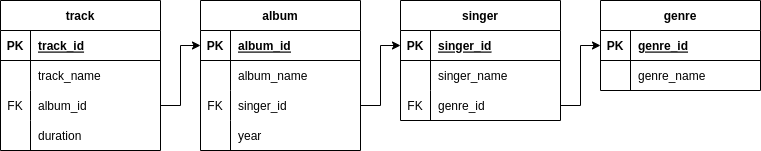

The diagram above was exported from draw.io. Its source (the exported page's mxGraphModel, read from the mxfile embedded in the PNG):
<mxGraphModel dx="1050" dy="585" grid="1" gridSize="10" guides="1" tooltips="1" connect="1" arrows="1" fold="1" page="1" pageScale="1" pageWidth="827" pageHeight="1169" math="0" shadow="0">
  <root>
    <mxCell id="0" />
    <mxCell id="1" parent="0" />
    <mxCell id="KarDw6yxq03DvlFjg1_o-1" value="genre" style="shape=table;startSize=30;container=1;collapsible=1;childLayout=tableLayout;fixedRows=1;rowLines=0;fontStyle=1;align=center;resizeLast=1;" vertex="1" parent="1">
      <mxGeometry x="630" y="40" width="160" height="90" as="geometry" />
    </mxCell>
    <mxCell id="KarDw6yxq03DvlFjg1_o-2" value="" style="shape=tableRow;horizontal=0;startSize=0;swimlaneHead=0;swimlaneBody=0;fillColor=none;collapsible=0;dropTarget=0;points=[[0,0.5],[1,0.5]];portConstraint=eastwest;top=0;left=0;right=0;bottom=1;" vertex="1" parent="KarDw6yxq03DvlFjg1_o-1">
      <mxGeometry y="30" width="160" height="30" as="geometry" />
    </mxCell>
    <mxCell id="KarDw6yxq03DvlFjg1_o-3" value="PK" style="shape=partialRectangle;connectable=0;fillColor=none;top=0;left=0;bottom=0;right=0;fontStyle=1;overflow=hidden;" vertex="1" parent="KarDw6yxq03DvlFjg1_o-2">
      <mxGeometry width="30" height="30" as="geometry">
        <mxRectangle width="30" height="30" as="alternateBounds" />
      </mxGeometry>
    </mxCell>
    <mxCell id="KarDw6yxq03DvlFjg1_o-4" value="genre_id" style="shape=partialRectangle;connectable=0;fillColor=none;top=0;left=0;bottom=0;right=0;align=left;spacingLeft=6;fontStyle=5;overflow=hidden;" vertex="1" parent="KarDw6yxq03DvlFjg1_o-2">
      <mxGeometry x="30" width="130" height="30" as="geometry">
        <mxRectangle width="130" height="30" as="alternateBounds" />
      </mxGeometry>
    </mxCell>
    <mxCell id="KarDw6yxq03DvlFjg1_o-5" value="" style="shape=tableRow;horizontal=0;startSize=0;swimlaneHead=0;swimlaneBody=0;fillColor=none;collapsible=0;dropTarget=0;points=[[0,0.5],[1,0.5]];portConstraint=eastwest;top=0;left=0;right=0;bottom=0;" vertex="1" parent="KarDw6yxq03DvlFjg1_o-1">
      <mxGeometry y="60" width="160" height="30" as="geometry" />
    </mxCell>
    <mxCell id="KarDw6yxq03DvlFjg1_o-6" value="" style="shape=partialRectangle;connectable=0;fillColor=none;top=0;left=0;bottom=0;right=0;editable=1;overflow=hidden;" vertex="1" parent="KarDw6yxq03DvlFjg1_o-5">
      <mxGeometry width="30" height="30" as="geometry">
        <mxRectangle width="30" height="30" as="alternateBounds" />
      </mxGeometry>
    </mxCell>
    <mxCell id="KarDw6yxq03DvlFjg1_o-7" value="genre_name" style="shape=partialRectangle;connectable=0;fillColor=none;top=0;left=0;bottom=0;right=0;align=left;spacingLeft=6;overflow=hidden;" vertex="1" parent="KarDw6yxq03DvlFjg1_o-5">
      <mxGeometry x="30" width="130" height="30" as="geometry">
        <mxRectangle width="130" height="30" as="alternateBounds" />
      </mxGeometry>
    </mxCell>
    <mxCell id="KarDw6yxq03DvlFjg1_o-14" value="singer" style="shape=table;startSize=30;container=1;collapsible=1;childLayout=tableLayout;fixedRows=1;rowLines=0;fontStyle=1;align=center;resizeLast=1;" vertex="1" parent="1">
      <mxGeometry x="430" y="40" width="160" height="120" as="geometry" />
    </mxCell>
    <mxCell id="KarDw6yxq03DvlFjg1_o-15" value="" style="shape=tableRow;horizontal=0;startSize=0;swimlaneHead=0;swimlaneBody=0;fillColor=none;collapsible=0;dropTarget=0;points=[[0,0.5],[1,0.5]];portConstraint=eastwest;top=0;left=0;right=0;bottom=1;" vertex="1" parent="KarDw6yxq03DvlFjg1_o-14">
      <mxGeometry y="30" width="160" height="30" as="geometry" />
    </mxCell>
    <mxCell id="KarDw6yxq03DvlFjg1_o-16" value="PK" style="shape=partialRectangle;connectable=0;fillColor=none;top=0;left=0;bottom=0;right=0;fontStyle=1;overflow=hidden;" vertex="1" parent="KarDw6yxq03DvlFjg1_o-15">
      <mxGeometry width="30" height="30" as="geometry">
        <mxRectangle width="30" height="30" as="alternateBounds" />
      </mxGeometry>
    </mxCell>
    <mxCell id="KarDw6yxq03DvlFjg1_o-17" value="singer_id" style="shape=partialRectangle;connectable=0;fillColor=none;top=0;left=0;bottom=0;right=0;align=left;spacingLeft=6;fontStyle=5;overflow=hidden;" vertex="1" parent="KarDw6yxq03DvlFjg1_o-15">
      <mxGeometry x="30" width="130" height="30" as="geometry">
        <mxRectangle width="130" height="30" as="alternateBounds" />
      </mxGeometry>
    </mxCell>
    <mxCell id="KarDw6yxq03DvlFjg1_o-18" value="" style="shape=tableRow;horizontal=0;startSize=0;swimlaneHead=0;swimlaneBody=0;fillColor=none;collapsible=0;dropTarget=0;points=[[0,0.5],[1,0.5]];portConstraint=eastwest;top=0;left=0;right=0;bottom=0;" vertex="1" parent="KarDw6yxq03DvlFjg1_o-14">
      <mxGeometry y="60" width="160" height="30" as="geometry" />
    </mxCell>
    <mxCell id="KarDw6yxq03DvlFjg1_o-19" value="" style="shape=partialRectangle;connectable=0;fillColor=none;top=0;left=0;bottom=0;right=0;editable=1;overflow=hidden;" vertex="1" parent="KarDw6yxq03DvlFjg1_o-18">
      <mxGeometry width="30" height="30" as="geometry">
        <mxRectangle width="30" height="30" as="alternateBounds" />
      </mxGeometry>
    </mxCell>
    <mxCell id="KarDw6yxq03DvlFjg1_o-20" value="singer_name" style="shape=partialRectangle;connectable=0;fillColor=none;top=0;left=0;bottom=0;right=0;align=left;spacingLeft=6;overflow=hidden;" vertex="1" parent="KarDw6yxq03DvlFjg1_o-18">
      <mxGeometry x="30" width="130" height="30" as="geometry">
        <mxRectangle width="130" height="30" as="alternateBounds" />
      </mxGeometry>
    </mxCell>
    <mxCell id="KarDw6yxq03DvlFjg1_o-21" value="" style="shape=tableRow;horizontal=0;startSize=0;swimlaneHead=0;swimlaneBody=0;fillColor=none;collapsible=0;dropTarget=0;points=[[0,0.5],[1,0.5]];portConstraint=eastwest;top=0;left=0;right=0;bottom=0;" vertex="1" parent="KarDw6yxq03DvlFjg1_o-14">
      <mxGeometry y="90" width="160" height="30" as="geometry" />
    </mxCell>
    <mxCell id="KarDw6yxq03DvlFjg1_o-22" value="FK" style="shape=partialRectangle;connectable=0;fillColor=none;top=0;left=0;bottom=0;right=0;editable=1;overflow=hidden;" vertex="1" parent="KarDw6yxq03DvlFjg1_o-21">
      <mxGeometry width="30" height="30" as="geometry">
        <mxRectangle width="30" height="30" as="alternateBounds" />
      </mxGeometry>
    </mxCell>
    <mxCell id="KarDw6yxq03DvlFjg1_o-23" value="genre_id" style="shape=partialRectangle;connectable=0;fillColor=none;top=0;left=0;bottom=0;right=0;align=left;spacingLeft=6;overflow=hidden;" vertex="1" parent="KarDw6yxq03DvlFjg1_o-21">
      <mxGeometry x="30" width="130" height="30" as="geometry">
        <mxRectangle width="130" height="30" as="alternateBounds" />
      </mxGeometry>
    </mxCell>
    <mxCell id="KarDw6yxq03DvlFjg1_o-27" value="album" style="shape=table;startSize=30;container=1;collapsible=1;childLayout=tableLayout;fixedRows=1;rowLines=0;fontStyle=1;align=center;resizeLast=1;" vertex="1" parent="1">
      <mxGeometry x="230" y="40" width="160" height="150" as="geometry" />
    </mxCell>
    <mxCell id="KarDw6yxq03DvlFjg1_o-28" value="" style="shape=tableRow;horizontal=0;startSize=0;swimlaneHead=0;swimlaneBody=0;fillColor=none;collapsible=0;dropTarget=0;points=[[0,0.5],[1,0.5]];portConstraint=eastwest;top=0;left=0;right=0;bottom=1;" vertex="1" parent="KarDw6yxq03DvlFjg1_o-27">
      <mxGeometry y="30" width="160" height="30" as="geometry" />
    </mxCell>
    <mxCell id="KarDw6yxq03DvlFjg1_o-29" value="PK" style="shape=partialRectangle;connectable=0;fillColor=none;top=0;left=0;bottom=0;right=0;fontStyle=1;overflow=hidden;" vertex="1" parent="KarDw6yxq03DvlFjg1_o-28">
      <mxGeometry width="30" height="30" as="geometry">
        <mxRectangle width="30" height="30" as="alternateBounds" />
      </mxGeometry>
    </mxCell>
    <mxCell id="KarDw6yxq03DvlFjg1_o-30" value="album_id" style="shape=partialRectangle;connectable=0;fillColor=none;top=0;left=0;bottom=0;right=0;align=left;spacingLeft=6;fontStyle=5;overflow=hidden;" vertex="1" parent="KarDw6yxq03DvlFjg1_o-28">
      <mxGeometry x="30" width="130" height="30" as="geometry">
        <mxRectangle width="130" height="30" as="alternateBounds" />
      </mxGeometry>
    </mxCell>
    <mxCell id="KarDw6yxq03DvlFjg1_o-31" value="" style="shape=tableRow;horizontal=0;startSize=0;swimlaneHead=0;swimlaneBody=0;fillColor=none;collapsible=0;dropTarget=0;points=[[0,0.5],[1,0.5]];portConstraint=eastwest;top=0;left=0;right=0;bottom=0;" vertex="1" parent="KarDw6yxq03DvlFjg1_o-27">
      <mxGeometry y="60" width="160" height="30" as="geometry" />
    </mxCell>
    <mxCell id="KarDw6yxq03DvlFjg1_o-32" value="" style="shape=partialRectangle;connectable=0;fillColor=none;top=0;left=0;bottom=0;right=0;editable=1;overflow=hidden;" vertex="1" parent="KarDw6yxq03DvlFjg1_o-31">
      <mxGeometry width="30" height="30" as="geometry">
        <mxRectangle width="30" height="30" as="alternateBounds" />
      </mxGeometry>
    </mxCell>
    <mxCell id="KarDw6yxq03DvlFjg1_o-33" value="album_name" style="shape=partialRectangle;connectable=0;fillColor=none;top=0;left=0;bottom=0;right=0;align=left;spacingLeft=6;overflow=hidden;" vertex="1" parent="KarDw6yxq03DvlFjg1_o-31">
      <mxGeometry x="30" width="130" height="30" as="geometry">
        <mxRectangle width="130" height="30" as="alternateBounds" />
      </mxGeometry>
    </mxCell>
    <mxCell id="KarDw6yxq03DvlFjg1_o-34" value="" style="shape=tableRow;horizontal=0;startSize=0;swimlaneHead=0;swimlaneBody=0;fillColor=none;collapsible=0;dropTarget=0;points=[[0,0.5],[1,0.5]];portConstraint=eastwest;top=0;left=0;right=0;bottom=0;" vertex="1" parent="KarDw6yxq03DvlFjg1_o-27">
      <mxGeometry y="90" width="160" height="30" as="geometry" />
    </mxCell>
    <mxCell id="KarDw6yxq03DvlFjg1_o-35" value="FK" style="shape=partialRectangle;connectable=0;fillColor=none;top=0;left=0;bottom=0;right=0;editable=1;overflow=hidden;" vertex="1" parent="KarDw6yxq03DvlFjg1_o-34">
      <mxGeometry width="30" height="30" as="geometry">
        <mxRectangle width="30" height="30" as="alternateBounds" />
      </mxGeometry>
    </mxCell>
    <mxCell id="KarDw6yxq03DvlFjg1_o-36" value="singer_id" style="shape=partialRectangle;connectable=0;fillColor=none;top=0;left=0;bottom=0;right=0;align=left;spacingLeft=6;overflow=hidden;" vertex="1" parent="KarDw6yxq03DvlFjg1_o-34">
      <mxGeometry x="30" width="130" height="30" as="geometry">
        <mxRectangle width="130" height="30" as="alternateBounds" />
      </mxGeometry>
    </mxCell>
    <mxCell id="KarDw6yxq03DvlFjg1_o-37" value="" style="shape=tableRow;horizontal=0;startSize=0;swimlaneHead=0;swimlaneBody=0;fillColor=none;collapsible=0;dropTarget=0;points=[[0,0.5],[1,0.5]];portConstraint=eastwest;top=0;left=0;right=0;bottom=0;" vertex="1" parent="KarDw6yxq03DvlFjg1_o-27">
      <mxGeometry y="120" width="160" height="30" as="geometry" />
    </mxCell>
    <mxCell id="KarDw6yxq03DvlFjg1_o-38" value="" style="shape=partialRectangle;connectable=0;fillColor=none;top=0;left=0;bottom=0;right=0;editable=1;overflow=hidden;" vertex="1" parent="KarDw6yxq03DvlFjg1_o-37">
      <mxGeometry width="30" height="30" as="geometry">
        <mxRectangle width="30" height="30" as="alternateBounds" />
      </mxGeometry>
    </mxCell>
    <mxCell id="KarDw6yxq03DvlFjg1_o-39" value="year" style="shape=partialRectangle;connectable=0;fillColor=none;top=0;left=0;bottom=0;right=0;align=left;spacingLeft=6;overflow=hidden;" vertex="1" parent="KarDw6yxq03DvlFjg1_o-37">
      <mxGeometry x="30" width="130" height="30" as="geometry">
        <mxRectangle width="130" height="30" as="alternateBounds" />
      </mxGeometry>
    </mxCell>
    <mxCell id="KarDw6yxq03DvlFjg1_o-40" value="track" style="shape=table;startSize=30;container=1;collapsible=1;childLayout=tableLayout;fixedRows=1;rowLines=0;fontStyle=1;align=center;resizeLast=1;" vertex="1" parent="1">
      <mxGeometry x="30" y="40" width="160" height="150" as="geometry" />
    </mxCell>
    <mxCell id="KarDw6yxq03DvlFjg1_o-41" value="" style="shape=tableRow;horizontal=0;startSize=0;swimlaneHead=0;swimlaneBody=0;fillColor=none;collapsible=0;dropTarget=0;points=[[0,0.5],[1,0.5]];portConstraint=eastwest;top=0;left=0;right=0;bottom=1;" vertex="1" parent="KarDw6yxq03DvlFjg1_o-40">
      <mxGeometry y="30" width="160" height="30" as="geometry" />
    </mxCell>
    <mxCell id="KarDw6yxq03DvlFjg1_o-42" value="PK" style="shape=partialRectangle;connectable=0;fillColor=none;top=0;left=0;bottom=0;right=0;fontStyle=1;overflow=hidden;" vertex="1" parent="KarDw6yxq03DvlFjg1_o-41">
      <mxGeometry width="30" height="30" as="geometry">
        <mxRectangle width="30" height="30" as="alternateBounds" />
      </mxGeometry>
    </mxCell>
    <mxCell id="KarDw6yxq03DvlFjg1_o-43" value="track_id" style="shape=partialRectangle;connectable=0;fillColor=none;top=0;left=0;bottom=0;right=0;align=left;spacingLeft=6;fontStyle=5;overflow=hidden;" vertex="1" parent="KarDw6yxq03DvlFjg1_o-41">
      <mxGeometry x="30" width="130" height="30" as="geometry">
        <mxRectangle width="130" height="30" as="alternateBounds" />
      </mxGeometry>
    </mxCell>
    <mxCell id="KarDw6yxq03DvlFjg1_o-44" value="" style="shape=tableRow;horizontal=0;startSize=0;swimlaneHead=0;swimlaneBody=0;fillColor=none;collapsible=0;dropTarget=0;points=[[0,0.5],[1,0.5]];portConstraint=eastwest;top=0;left=0;right=0;bottom=0;" vertex="1" parent="KarDw6yxq03DvlFjg1_o-40">
      <mxGeometry y="60" width="160" height="30" as="geometry" />
    </mxCell>
    <mxCell id="KarDw6yxq03DvlFjg1_o-45" value="" style="shape=partialRectangle;connectable=0;fillColor=none;top=0;left=0;bottom=0;right=0;editable=1;overflow=hidden;" vertex="1" parent="KarDw6yxq03DvlFjg1_o-44">
      <mxGeometry width="30" height="30" as="geometry">
        <mxRectangle width="30" height="30" as="alternateBounds" />
      </mxGeometry>
    </mxCell>
    <mxCell id="KarDw6yxq03DvlFjg1_o-46" value="track_name" style="shape=partialRectangle;connectable=0;fillColor=none;top=0;left=0;bottom=0;right=0;align=left;spacingLeft=6;overflow=hidden;" vertex="1" parent="KarDw6yxq03DvlFjg1_o-44">
      <mxGeometry x="30" width="130" height="30" as="geometry">
        <mxRectangle width="130" height="30" as="alternateBounds" />
      </mxGeometry>
    </mxCell>
    <mxCell id="KarDw6yxq03DvlFjg1_o-47" value="" style="shape=tableRow;horizontal=0;startSize=0;swimlaneHead=0;swimlaneBody=0;fillColor=none;collapsible=0;dropTarget=0;points=[[0,0.5],[1,0.5]];portConstraint=eastwest;top=0;left=0;right=0;bottom=0;" vertex="1" parent="KarDw6yxq03DvlFjg1_o-40">
      <mxGeometry y="90" width="160" height="30" as="geometry" />
    </mxCell>
    <mxCell id="KarDw6yxq03DvlFjg1_o-48" value="FK" style="shape=partialRectangle;connectable=0;fillColor=none;top=0;left=0;bottom=0;right=0;editable=1;overflow=hidden;" vertex="1" parent="KarDw6yxq03DvlFjg1_o-47">
      <mxGeometry width="30" height="30" as="geometry">
        <mxRectangle width="30" height="30" as="alternateBounds" />
      </mxGeometry>
    </mxCell>
    <mxCell id="KarDw6yxq03DvlFjg1_o-49" value="album_id" style="shape=partialRectangle;connectable=0;fillColor=none;top=0;left=0;bottom=0;right=0;align=left;spacingLeft=6;overflow=hidden;" vertex="1" parent="KarDw6yxq03DvlFjg1_o-47">
      <mxGeometry x="30" width="130" height="30" as="geometry">
        <mxRectangle width="130" height="30" as="alternateBounds" />
      </mxGeometry>
    </mxCell>
    <mxCell id="KarDw6yxq03DvlFjg1_o-50" value="" style="shape=tableRow;horizontal=0;startSize=0;swimlaneHead=0;swimlaneBody=0;fillColor=none;collapsible=0;dropTarget=0;points=[[0,0.5],[1,0.5]];portConstraint=eastwest;top=0;left=0;right=0;bottom=0;" vertex="1" parent="KarDw6yxq03DvlFjg1_o-40">
      <mxGeometry y="120" width="160" height="30" as="geometry" />
    </mxCell>
    <mxCell id="KarDw6yxq03DvlFjg1_o-51" value="" style="shape=partialRectangle;connectable=0;fillColor=none;top=0;left=0;bottom=0;right=0;editable=1;overflow=hidden;" vertex="1" parent="KarDw6yxq03DvlFjg1_o-50">
      <mxGeometry width="30" height="30" as="geometry">
        <mxRectangle width="30" height="30" as="alternateBounds" />
      </mxGeometry>
    </mxCell>
    <mxCell id="KarDw6yxq03DvlFjg1_o-52" value="duration" style="shape=partialRectangle;connectable=0;fillColor=none;top=0;left=0;bottom=0;right=0;align=left;spacingLeft=6;overflow=hidden;" vertex="1" parent="KarDw6yxq03DvlFjg1_o-50">
      <mxGeometry x="30" width="130" height="30" as="geometry">
        <mxRectangle width="130" height="30" as="alternateBounds" />
      </mxGeometry>
    </mxCell>
    <mxCell id="KarDw6yxq03DvlFjg1_o-53" style="edgeStyle=orthogonalEdgeStyle;rounded=0;orthogonalLoop=1;jettySize=auto;html=1;exitX=1;exitY=0.5;exitDx=0;exitDy=0;" edge="1" parent="1" source="KarDw6yxq03DvlFjg1_o-47" target="KarDw6yxq03DvlFjg1_o-28">
      <mxGeometry relative="1" as="geometry" />
    </mxCell>
    <mxCell id="KarDw6yxq03DvlFjg1_o-54" style="edgeStyle=orthogonalEdgeStyle;rounded=0;orthogonalLoop=1;jettySize=auto;html=1;exitX=1;exitY=0.5;exitDx=0;exitDy=0;entryX=0;entryY=0.5;entryDx=0;entryDy=0;" edge="1" parent="1" source="KarDw6yxq03DvlFjg1_o-34" target="KarDw6yxq03DvlFjg1_o-15">
      <mxGeometry relative="1" as="geometry" />
    </mxCell>
    <mxCell id="KarDw6yxq03DvlFjg1_o-55" style="edgeStyle=orthogonalEdgeStyle;rounded=0;orthogonalLoop=1;jettySize=auto;html=1;exitX=1;exitY=0.5;exitDx=0;exitDy=0;" edge="1" parent="1" source="KarDw6yxq03DvlFjg1_o-21" target="KarDw6yxq03DvlFjg1_o-2">
      <mxGeometry relative="1" as="geometry" />
    </mxCell>
  </root>
</mxGraphModel>